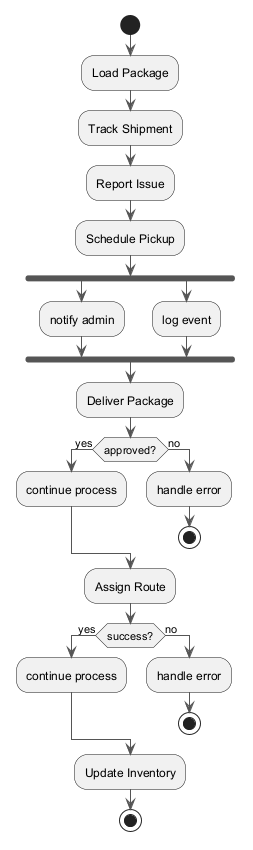

The diagram above was rendered by PlantUML. Its source (embedded in the PNG):
@startuml
skinparam backgroundColor #FFFFFF
skinparam classBackgroundColor #F3E5F5
skinparam classBorderColor #6A1B9A
skinparam ArrowColor #555555
start
:Load Package;
:Track Shipment;
:Report Issue;
:Schedule Pickup;
fork
:notify admin;
fork again
:log event;
end fork
:Deliver Package;
if (approved?) then (yes)
:continue process;
else (no)
:handle error;
stop
endif
:Assign Route;
if (success?) then (yes)
:continue process;
else (no)
:handle error;
stop
endif
:Update Inventory;
stop
@enduml